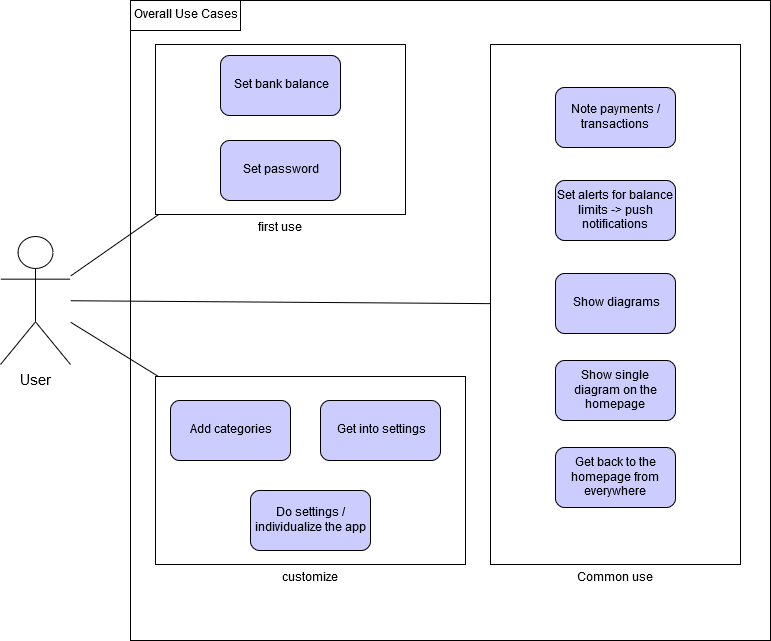

The diagram above was exported from draw.io. Its source (the exported page's mxGraphModel, read from the mxfile embedded in the PNG):
<mxGraphModel dx="1408" dy="727" grid="1" gridSize="10" guides="1" tooltips="1" connect="1" arrows="1" fold="1" page="1" pageScale="1" pageWidth="1169" pageHeight="826" math="0" shadow="0">
  <root>
    <mxCell id="0" />
    <mxCell id="1" parent="0" />
    <mxCell id="tRZzsLVbhyO_G8ECHts4-1" value="" style="whiteSpace=wrap;html=1;aspect=fixed;" parent="1" vertex="1">
      <mxGeometry x="200" y="80" width="640" height="640" as="geometry" />
    </mxCell>
    <mxCell id="tRZzsLVbhyO_G8ECHts4-21" value="Common use" style="verticalLabelPosition=bottom;verticalAlign=top;html=1;shape=mxgraph.basic.rect;fillColor=#ffffff;fillColor2=none;strokeColor=#000000;strokeWidth=1;size=20;indent=5;" parent="1" vertex="1">
      <mxGeometry x="560" y="124" width="250" height="520" as="geometry" />
    </mxCell>
    <mxCell id="tRZzsLVbhyO_G8ECHts4-20" value="customize" style="verticalLabelPosition=bottom;verticalAlign=top;html=1;shape=mxgraph.basic.rect;fillColor=#ffffff;fillColor2=none;strokeColor=#000000;strokeWidth=1;size=20;indent=5;" parent="1" vertex="1">
      <mxGeometry x="225" y="456" width="310" height="188" as="geometry" />
    </mxCell>
    <mxCell id="tRZzsLVbhyO_G8ECHts4-19" value="first use" style="verticalLabelPosition=bottom;verticalAlign=top;html=1;shape=mxgraph.basic.rect;fillColor=#ffffff;fillColor2=none;strokeColor=#000000;strokeWidth=1;size=20;indent=5;" parent="1" vertex="1">
      <mxGeometry x="225" y="124" width="250" height="170" as="geometry" />
    </mxCell>
    <mxCell id="tRZzsLVbhyO_G8ECHts4-2" value="&lt;div style=&quot;font-size: 15px&quot;&gt;User&lt;/div&gt;" style="shape=umlActor;verticalLabelPosition=bottom;labelBackgroundColor=#ffffff;verticalAlign=top;html=1;outlineConnect=0;" parent="1" vertex="1">
      <mxGeometry x="70" y="316" width="70" height="128" as="geometry" />
    </mxCell>
    <mxCell id="tRZzsLVbhyO_G8ECHts4-3" value="Set bank balance" style="rounded=1;whiteSpace=wrap;html=1;fillColor=#CCCCFF;strokeColor=#000000;" parent="1" vertex="1">
      <mxGeometry x="290" y="135" width="120" height="60" as="geometry" />
    </mxCell>
    <mxCell id="tRZzsLVbhyO_G8ECHts4-4" value="Overall Use Cases" style="rounded=0;whiteSpace=wrap;html=1;" parent="1" vertex="1">
      <mxGeometry x="200" y="80" width="110" height="30" as="geometry" />
    </mxCell>
    <mxCell id="tRZzsLVbhyO_G8ECHts4-10" value="Add categories" style="rounded=1;whiteSpace=wrap;html=1;strokeColor=#000000;fillColor=#CCCCFF;" parent="1" vertex="1">
      <mxGeometry x="240" y="480" width="120" height="60" as="geometry" />
    </mxCell>
    <mxCell id="tRZzsLVbhyO_G8ECHts4-11" value="Note payments / transactions" style="rounded=1;whiteSpace=wrap;html=1;strokeColor=#000000;fillColor=#CCCCFF;" parent="1" vertex="1">
      <mxGeometry x="625" y="167" width="120" height="60" as="geometry" />
    </mxCell>
    <mxCell id="tRZzsLVbhyO_G8ECHts4-12" value="Set alerts for balance limits -&amp;gt; push notifications" style="rounded=1;whiteSpace=wrap;html=1;strokeColor=#000000;fillColor=#CCCCFF;" parent="1" vertex="1">
      <mxGeometry x="625" y="260" width="120" height="60" as="geometry" />
    </mxCell>
    <mxCell id="tRZzsLVbhyO_G8ECHts4-13" value="Show diagrams" style="rounded=1;whiteSpace=wrap;html=1;strokeColor=#000000;fillColor=#CCCCFF;" parent="1" vertex="1">
      <mxGeometry x="625" y="353" width="120" height="60" as="geometry" />
    </mxCell>
    <mxCell id="tRZzsLVbhyO_G8ECHts4-14" value="Show single diagram on the homepage" style="rounded=1;whiteSpace=wrap;html=1;strokeColor=#000000;fillColor=#CCCCFF;" parent="1" vertex="1">
      <mxGeometry x="625" y="440" width="120" height="60" as="geometry" />
    </mxCell>
    <mxCell id="tRZzsLVbhyO_G8ECHts4-15" value="Get back to the homepage from everywhere" style="rounded=1;whiteSpace=wrap;html=1;strokeColor=#000000;fillColor=#CCCCFF;" parent="1" vertex="1">
      <mxGeometry x="625" y="527" width="120" height="60" as="geometry" />
    </mxCell>
    <mxCell id="tRZzsLVbhyO_G8ECHts4-16" value="Get into settings" style="rounded=1;whiteSpace=wrap;html=1;strokeColor=#000000;fillColor=#CCCCFF;" parent="1" vertex="1">
      <mxGeometry x="390" y="480" width="120" height="60" as="geometry" />
    </mxCell>
    <mxCell id="tRZzsLVbhyO_G8ECHts4-17" value="Do settings / individualize the app" style="rounded=1;whiteSpace=wrap;html=1;strokeColor=#000000;fillColor=#CCCCFF;" parent="1" vertex="1">
      <mxGeometry x="320" y="570" width="120" height="60" as="geometry" />
    </mxCell>
    <mxCell id="tRZzsLVbhyO_G8ECHts4-18" value="Set password" style="rounded=1;whiteSpace=wrap;html=1;strokeColor=#000000;fillColor=#CCCCFF;" parent="1" vertex="1">
      <mxGeometry x="290" y="220" width="120" height="60" as="geometry" />
    </mxCell>
    <mxCell id="tRZzsLVbhyO_G8ECHts4-25" value="" style="endArrow=none;html=1;" parent="1" source="tRZzsLVbhyO_G8ECHts4-2" target="tRZzsLVbhyO_G8ECHts4-19" edge="1">
      <mxGeometry width="50" height="50" relative="1" as="geometry">
        <mxPoint x="130" y="380" as="sourcePoint" />
        <mxPoint x="70" y="580" as="targetPoint" />
      </mxGeometry>
    </mxCell>
    <mxCell id="tRZzsLVbhyO_G8ECHts4-27" value="" style="endArrow=none;html=1;" parent="1" source="tRZzsLVbhyO_G8ECHts4-2" target="tRZzsLVbhyO_G8ECHts4-21" edge="1">
      <mxGeometry width="50" height="50" relative="1" as="geometry">
        <mxPoint x="60" y="550" as="sourcePoint" />
        <mxPoint x="110" y="500" as="targetPoint" />
      </mxGeometry>
    </mxCell>
    <mxCell id="tRZzsLVbhyO_G8ECHts4-28" value="" style="endArrow=none;html=1;" parent="1" source="tRZzsLVbhyO_G8ECHts4-2" target="tRZzsLVbhyO_G8ECHts4-20" edge="1">
      <mxGeometry width="50" height="50" relative="1" as="geometry">
        <mxPoint x="90" y="610" as="sourcePoint" />
        <mxPoint x="140" y="560" as="targetPoint" />
      </mxGeometry>
    </mxCell>
  </root>
</mxGraphModel>